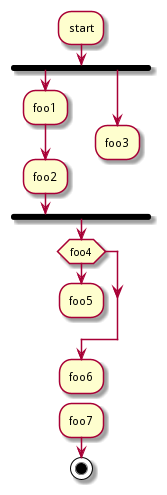

The diagram above was rendered by PlantUML. Its source (embedded in the PNG):
@startuml
:start;
fork
:foo1;
:foo2;
fork again
:foo3;
kill
endfork
if (foo4) then
:foo5;
kill
endif
:foo6;
kill
:foo7;
stop
@enduml